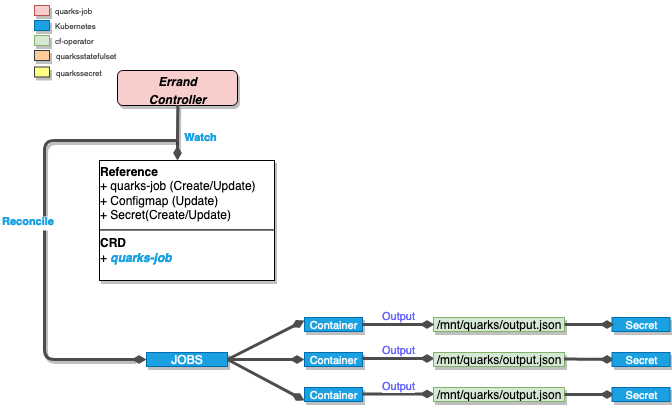

The diagram above was exported from draw.io. Its source (the exported page's mxGraphModel, read from the mxfile embedded in the PNG):
<mxGraphModel dx="1186" dy="756" grid="1" gridSize="10" guides="1" tooltips="1" connect="1" arrows="1" fold="1" page="1" pageScale="1" pageWidth="850" pageHeight="1100" math="0" shadow="0">
  <root>
    <mxCell id="0" />
    <mxCell id="1" parent="0" />
    <mxCell id="IsYFanvILB_t-AId3I1E-2" value="&lt;p style=&quot;margin: 4px 0px 0px&quot;&gt;&lt;i&gt;&lt;b&gt;Errand&lt;br&gt;&lt;/b&gt;&lt;/i&gt;&lt;/p&gt;&lt;p style=&quot;margin: 4px 0px 0px&quot; align=&quot;center&quot;&gt;&lt;i&gt;&lt;b&gt;Controller&lt;br&gt;&lt;/b&gt;&lt;/i&gt;&lt;/p&gt;&lt;div&gt;&lt;br&gt;&lt;/div&gt;" style="verticalAlign=top;align=center;overflow=fill;fontSize=12;fontFamily=Helvetica;html=1;shadow=1;rounded=1;gradientDirection=south;fillColor=#F8CECC;" vertex="1" parent="1">
      <mxGeometry x="573" y="150" width="120" height="35" as="geometry" />
    </mxCell>
    <mxCell id="IsYFanvILB_t-AId3I1E-7" value="Watch" style="endArrow=none;endSize=16;endFill=0;shadow=0;edgeStyle=elbowEdgeStyle;elbow=vertical;yellow;strokeColor=#4D4D4D;rounded=1;strokeWidth=3;comic=0;jumpSize=0;fontStyle=1;fontColor=#1BA1E2;labelPosition=right;verticalLabelPosition=middle;align=left;verticalAlign=middle;startArrow=diamondThin;startFill=1;entryX=0.5;entryY=1;entryDx=0;entryDy=0;" edge="1" parent="1">
      <mxGeometry x="227.5" y="-70" as="geometry">
        <mxPoint x="633" y="240" as="sourcePoint" />
        <mxPoint x="633.3333333333335" y="184.66666666666674" as="targetPoint" />
        <Array as="points" />
        <mxPoint x="5" y="5" as="offset" />
      </mxGeometry>
    </mxCell>
    <mxCell id="IsYFanvILB_t-AId3I1E-8" value="Reconcile" style="endArrow=none;endSize=16;endFill=0;shadow=0;edgeStyle=elbowEdgeStyle;yellow;strokeColor=#4D4D4D;strokeWidth=3;comic=0;jumpSize=0;rounded=1;fontColor=#1BA1E2;labelBackgroundColor=#ffffff;fontStyle=1;labelPosition=right;verticalLabelPosition=middle;align=left;verticalAlign=middle;horizontal=1;startArrow=diamondThin;startFill=1;exitX=0;exitY=0.5;exitDx=0;exitDy=0;" edge="1" parent="1" source="IsYFanvILB_t-AId3I1E-12">
      <mxGeometry as="geometry">
        <mxPoint x="590" y="420" as="sourcePoint" />
        <mxPoint x="632" y="220" as="targetPoint" />
        <mxPoint x="-161" y="-28" as="offset" />
        <Array as="points">
          <mxPoint x="500" y="310" />
          <mxPoint x="410" y="280" />
          <mxPoint x="202" y="482" />
        </Array>
      </mxGeometry>
    </mxCell>
    <mxCell id="IsYFanvILB_t-AId3I1E-9" value="&lt;p style=&quot;margin: 4px 0px 0px&quot;&gt;&lt;b&gt;Reference&lt;/b&gt;&lt;/p&gt;&lt;div&gt;+ quarks-job (Create/Update)&lt;/div&gt;&lt;div&gt;+ Configmap (Update)&lt;br&gt;&lt;/div&gt;&lt;div&gt;+ Secret(Create/Update)&lt;br&gt;&lt;/div&gt;&lt;div&gt;&lt;hr&gt;&lt;b&gt;CRD&lt;/b&gt;&lt;/div&gt;&lt;div&gt;+ &lt;font color=&quot;#1BA1E2&quot;&gt;&lt;i&gt;&lt;b&gt;quarks-job&lt;/b&gt;&lt;/i&gt;&lt;/font&gt;&lt;/div&gt;" style="verticalAlign=bottom;align=left;overflow=fill;fontSize=12;fontFamily=Helvetica;html=1;shadow=1;rounded=0;gradientDirection=north;comic=0;glass=0;horizontal=1;" vertex="1" parent="1">
      <mxGeometry x="555" y="240" width="175" height="120" as="geometry" />
    </mxCell>
    <mxCell id="IsYFanvILB_t-AId3I1E-12" value="JOBS" style="verticalAlign=bottom;align=center;overflow=fill;fontSize=12;fontFamily=Helvetica;html=1;shadow=1;rounded=0;gradientDirection=north;fillColor=#1ba1e2;strokeColor=#006EAF;comic=0;glass=0;horizontal=1;fontColor=#ffffff;" vertex="1" parent="1">
      <mxGeometry x="602" y="432" width="81" height="14" as="geometry" />
    </mxCell>
    <mxCell id="IsYFanvILB_t-AId3I1E-13" value="" style="endArrow=diamondThin;html=1;shadow=0;labelBackgroundColor=none;strokeColor=#4D4D4D;strokeWidth=3;fontSize=9;fontColor=#4D4D4D;align=center;endFill=1;exitX=1;exitY=0.5;exitDx=0;exitDy=0;" edge="1" parent="1" source="IsYFanvILB_t-AId3I1E-12">
      <mxGeometry width="50" height="50" relative="1" as="geometry">
        <mxPoint x="683" y="420" as="sourcePoint" />
        <mxPoint x="760" y="439" as="targetPoint" />
      </mxGeometry>
    </mxCell>
    <mxCell id="IsYFanvILB_t-AId3I1E-14" value="&lt;div align=&quot;center&quot;&gt;&lt;font style=&quot;font-size: 11px&quot;&gt;Secret&lt;/font&gt;&lt;/div&gt;" style="verticalAlign=bottom;align=center;overflow=fill;fontSize=12;fontFamily=Helvetica;html=1;shadow=1;rounded=0;gradientDirection=north;fillColor=#1ba1e2;strokeColor=#006EAF;comic=0;glass=0;horizontal=1;fontColor=#ffffff;" vertex="1" parent="1">
      <mxGeometry x="1067.5" y="397" width="58" height="14" as="geometry" />
    </mxCell>
    <mxCell id="IsYFanvILB_t-AId3I1E-15" value="" style="endArrow=diamondThin;html=1;shadow=0;labelBackgroundColor=none;strokeColor=#4D4D4D;strokeWidth=3;fontSize=9;fontColor=#4D4D4D;align=center;endFill=1;exitX=1;exitY=0.5;exitDx=0;exitDy=0;" edge="1" parent="1" source="IsYFanvILB_t-AId3I1E-12">
      <mxGeometry width="50" height="50" relative="1" as="geometry">
        <mxPoint x="683" y="430" as="sourcePoint" />
        <mxPoint x="760" y="480" as="targetPoint" />
      </mxGeometry>
    </mxCell>
    <mxCell id="IsYFanvILB_t-AId3I1E-16" value="" style="endArrow=diamondThin;html=1;shadow=0;labelBackgroundColor=none;strokeColor=#4D4D4D;strokeWidth=3;fontSize=9;fontColor=#4D4D4D;align=center;endFill=1;exitX=1;exitY=0.5;exitDx=0;exitDy=0;" edge="1" parent="1" source="IsYFanvILB_t-AId3I1E-12">
      <mxGeometry width="50" height="50" relative="1" as="geometry">
        <mxPoint x="703" y="437" as="sourcePoint" />
        <mxPoint x="760" y="400" as="targetPoint" />
      </mxGeometry>
    </mxCell>
    <mxCell id="IsYFanvILB_t-AId3I1E-17" value="/mnt/quarks/output.json" style="verticalAlign=bottom;align=center;overflow=fill;fontSize=12;fontFamily=Helvetica;html=1;shadow=1;rounded=0;gradientDirection=north;fillColor=#d5e8d4;strokeColor=#82b366;comic=0;glass=0;horizontal=1;" vertex="1" parent="1">
      <mxGeometry x="889" y="397" width="131" height="14" as="geometry" />
    </mxCell>
    <mxCell id="IsYFanvILB_t-AId3I1E-18" value="&lt;div align=&quot;center&quot;&gt;&lt;font style=&quot;font-size: 11px&quot;&gt;Container&lt;/font&gt;&lt;/div&gt;&lt;div align=&quot;center&quot;&gt;&lt;font style=&quot;font-size: 11px&quot;&gt;&lt;br&gt;&lt;/font&gt;&lt;/div&gt;&lt;div align=&quot;center&quot;&gt;&lt;font style=&quot;font-size: 11px&quot;&gt;&lt;br&gt;&lt;/font&gt;&lt;/div&gt;" style="verticalAlign=bottom;align=center;overflow=fill;fontSize=12;fontFamily=Helvetica;html=1;shadow=1;rounded=0;gradientDirection=north;fillColor=#1ba1e2;strokeColor=#006EAF;comic=0;glass=0;horizontal=1;fontColor=#ffffff;" vertex="1" parent="1">
      <mxGeometry x="760" y="397" width="58" height="14" as="geometry" />
    </mxCell>
    <mxCell id="IsYFanvILB_t-AId3I1E-19" value="&lt;div align=&quot;center&quot;&gt;&lt;font style=&quot;font-size: 11px&quot;&gt;Container&lt;/font&gt;&lt;/div&gt;&lt;div align=&quot;center&quot;&gt;&lt;font style=&quot;font-size: 11px&quot;&gt;&lt;br&gt;&lt;/font&gt;&lt;/div&gt;&lt;div align=&quot;center&quot;&gt;&lt;font style=&quot;font-size: 11px&quot;&gt;&lt;br&gt;&lt;/font&gt;&lt;/div&gt;" style="verticalAlign=bottom;align=center;overflow=fill;fontSize=12;fontFamily=Helvetica;html=1;shadow=1;rounded=0;gradientDirection=north;fillColor=#1ba1e2;strokeColor=#006EAF;comic=0;glass=0;horizontal=1;fontColor=#ffffff;" vertex="1" parent="1">
      <mxGeometry x="760" y="432" width="58" height="14" as="geometry" />
    </mxCell>
    <mxCell id="IsYFanvILB_t-AId3I1E-20" value="&lt;div align=&quot;center&quot;&gt;&lt;font style=&quot;font-size: 11px&quot;&gt;Container&lt;/font&gt;&lt;/div&gt;&lt;div align=&quot;center&quot;&gt;&lt;font style=&quot;font-size: 11px&quot;&gt;&lt;br&gt;&lt;/font&gt;&lt;/div&gt;&lt;div align=&quot;center&quot;&gt;&lt;font style=&quot;font-size: 11px&quot;&gt;&lt;br&gt;&lt;/font&gt;&lt;/div&gt;" style="verticalAlign=bottom;align=center;overflow=fill;fontSize=12;fontFamily=Helvetica;html=1;shadow=1;rounded=0;gradientDirection=north;fillColor=#1ba1e2;strokeColor=#006EAF;comic=0;glass=0;horizontal=1;fontColor=#ffffff;" vertex="1" parent="1">
      <mxGeometry x="760" y="467" width="58" height="14" as="geometry" />
    </mxCell>
    <mxCell id="IsYFanvILB_t-AId3I1E-21" value="Output" style="endArrow=diamondThin;html=1;shadow=0;labelBackgroundColor=#ffffff;strokeColor=#4D4D4D;strokeWidth=3;fontSize=11;fontColor=#6666FF;align=center;endFill=1;exitX=1;exitY=0.5;exitDx=0;exitDy=0;labelPosition=center;verticalLabelPosition=top;verticalAlign=bottom;" edge="1" parent="1" source="IsYFanvILB_t-AId3I1E-18">
      <mxGeometry width="50" height="50" relative="1" as="geometry">
        <mxPoint x="693" y="449" as="sourcePoint" />
        <mxPoint x="890" y="404" as="targetPoint" />
      </mxGeometry>
    </mxCell>
    <mxCell id="IsYFanvILB_t-AId3I1E-22" value="Output" style="endArrow=diamondThin;html=1;shadow=0;labelBackgroundColor=#ffffff;strokeColor=#4D4D4D;strokeWidth=3;fontSize=11;fontColor=#6666FF;align=center;endFill=1;exitX=1;exitY=0.5;exitDx=0;exitDy=0;labelPosition=center;verticalLabelPosition=top;verticalAlign=bottom;" edge="1" parent="1">
      <mxGeometry width="50" height="50" relative="1" as="geometry">
        <mxPoint x="818" y="438" as="sourcePoint" />
        <mxPoint x="890" y="438" as="targetPoint" />
        <Array as="points">
          <mxPoint x="850" y="438" />
        </Array>
      </mxGeometry>
    </mxCell>
    <mxCell id="IsYFanvILB_t-AId3I1E-23" value="Output" style="endArrow=diamondThin;html=1;shadow=0;labelBackgroundColor=#ffffff;strokeColor=#4D4D4D;strokeWidth=3;fontSize=11;fontColor=#6666FF;align=center;endFill=1;exitX=1;exitY=0.5;exitDx=0;exitDy=0;labelPosition=center;verticalLabelPosition=top;verticalAlign=bottom;" edge="1" parent="1">
      <mxGeometry width="50" height="50" relative="1" as="geometry">
        <mxPoint x="818" y="473.5" as="sourcePoint" />
        <mxPoint x="890" y="473.5" as="targetPoint" />
      </mxGeometry>
    </mxCell>
    <mxCell id="IsYFanvILB_t-AId3I1E-24" value="/mnt/quarks/output.json" style="verticalAlign=bottom;align=center;overflow=fill;fontSize=12;fontFamily=Helvetica;html=1;shadow=1;rounded=0;gradientDirection=north;fillColor=#d5e8d4;strokeColor=#82b366;comic=0;glass=0;horizontal=1;" vertex="1" parent="1">
      <mxGeometry x="889" y="432" width="131" height="14" as="geometry" />
    </mxCell>
    <mxCell id="IsYFanvILB_t-AId3I1E-25" value="/mnt/quarks/output.json" style="verticalAlign=bottom;align=center;overflow=fill;fontSize=12;fontFamily=Helvetica;html=1;shadow=1;rounded=0;gradientDirection=north;fillColor=#d5e8d4;strokeColor=#82b366;comic=0;glass=0;horizontal=1;" vertex="1" parent="1">
      <mxGeometry x="889" y="467" width="131" height="14" as="geometry" />
    </mxCell>
    <mxCell id="IsYFanvILB_t-AId3I1E-26" value="" style="endArrow=diamondThin;html=1;shadow=0;labelBackgroundColor=none;strokeColor=#4D4D4D;strokeWidth=3;fontSize=9;fontColor=#4D4D4D;align=center;endFill=1;exitX=1;exitY=0.5;exitDx=0;exitDy=0;" edge="1" parent="1">
      <mxGeometry width="50" height="50" relative="1" as="geometry">
        <mxPoint x="1020" y="404" as="sourcePoint" />
        <mxPoint x="1070" y="404" as="targetPoint" />
      </mxGeometry>
    </mxCell>
    <mxCell id="IsYFanvILB_t-AId3I1E-27" value="" style="endArrow=diamondThin;html=1;shadow=0;labelBackgroundColor=none;strokeColor=#4D4D4D;strokeWidth=3;fontSize=9;fontColor=#4D4D4D;align=center;endFill=1;exitX=1;exitY=0.5;exitDx=0;exitDy=0;" edge="1" parent="1">
      <mxGeometry width="50" height="50" relative="1" as="geometry">
        <mxPoint x="1019.5" y="438.5" as="sourcePoint" />
        <mxPoint x="1070" y="439" as="targetPoint" />
      </mxGeometry>
    </mxCell>
    <mxCell id="IsYFanvILB_t-AId3I1E-28" value="" style="endArrow=diamondThin;html=1;shadow=0;labelBackgroundColor=none;strokeColor=#4D4D4D;strokeWidth=3;fontSize=9;fontColor=#4D4D4D;align=center;endFill=1;exitX=1;exitY=0.5;exitDx=0;exitDy=0;" edge="1" parent="1">
      <mxGeometry width="50" height="50" relative="1" as="geometry">
        <mxPoint x="1020" y="474" as="sourcePoint" />
        <mxPoint x="1070" y="474" as="targetPoint" />
      </mxGeometry>
    </mxCell>
    <mxCell id="IsYFanvILB_t-AId3I1E-29" value="&lt;div align=&quot;center&quot;&gt;&lt;font style=&quot;font-size: 11px&quot;&gt;Secret&lt;/font&gt;&lt;/div&gt;" style="verticalAlign=bottom;align=center;overflow=fill;fontSize=12;fontFamily=Helvetica;html=1;shadow=1;rounded=0;gradientDirection=north;fillColor=#1ba1e2;strokeColor=#006EAF;comic=0;glass=0;horizontal=1;fontColor=#ffffff;" vertex="1" parent="1">
      <mxGeometry x="1067.5" y="432" width="58" height="14" as="geometry" />
    </mxCell>
    <mxCell id="IsYFanvILB_t-AId3I1E-30" value="&lt;div align=&quot;center&quot;&gt;&lt;font style=&quot;font-size: 11px&quot;&gt;Secret&lt;/font&gt;&lt;/div&gt;" style="verticalAlign=bottom;align=center;overflow=fill;fontSize=12;fontFamily=Helvetica;html=1;shadow=1;rounded=0;gradientDirection=north;fillColor=#1ba1e2;strokeColor=#006EAF;comic=0;glass=0;horizontal=1;fontColor=#ffffff;" vertex="1" parent="1">
      <mxGeometry x="1067.5" y="467" width="58" height="14" as="geometry" />
    </mxCell>
    <mxCell id="IsYFanvILB_t-AId3I1E-31" value="" style="verticalAlign=bottom;align=center;overflow=fill;fontSize=12;fontFamily=Helvetica;html=1;shadow=1;rounded=0;gradientDirection=north;fillColor=#f8cecc;strokeColor=#b85450;comic=0;glass=0;horizontal=1;" vertex="1" parent="1">
      <mxGeometry x="490" y="85" width="15" height="10" as="geometry" />
    </mxCell>
    <mxCell id="IsYFanvILB_t-AId3I1E-32" value="&lt;div align=&quot;center&quot;&gt;&lt;br&gt;&lt;/div&gt;" style="verticalAlign=bottom;align=center;overflow=fill;fontSize=12;fontFamily=Helvetica;html=1;shadow=1;rounded=0;gradientDirection=north;fillColor=#1ba1e2;strokeColor=#006EAF;comic=0;glass=0;horizontal=1;fontColor=#ffffff;" vertex="1" parent="1">
      <mxGeometry x="490" y="100" width="15" height="10" as="geometry" />
    </mxCell>
    <mxCell id="IsYFanvILB_t-AId3I1E-33" value="" style="verticalAlign=bottom;align=center;overflow=fill;fontSize=12;fontFamily=Helvetica;html=1;shadow=1;rounded=0;gradientDirection=north;fillColor=#d5e8d4;strokeColor=#82b366;comic=0;glass=0;horizontal=1;" vertex="1" parent="1">
      <mxGeometry x="490" y="115" width="15" height="10" as="geometry" />
    </mxCell>
    <mxCell id="IsYFanvILB_t-AId3I1E-34" value="" style="verticalAlign=bottom;align=center;overflow=fill;fontSize=12;fontFamily=Helvetica;html=1;shadow=1;rounded=0;gradientDirection=north;comic=0;glass=0;horizontal=1;fillColor=#ffcc99;strokeColor=#36393d;" vertex="1" parent="1">
      <mxGeometry x="490" y="130" width="15" height="10" as="geometry" />
    </mxCell>
    <mxCell id="IsYFanvILB_t-AId3I1E-35" value="&lt;font style=&quot;font-size: 8px&quot; color=&quot;#4D4D4D&quot;&gt;quarks-job&lt;br&gt;&lt;/font&gt;" style="text;html=1;resizable=0;points=[];autosize=1;align=left;verticalAlign=top;spacingTop=-4;fontColor=#1BA1E2;" vertex="1" parent="1">
      <mxGeometry x="509" y="80" width="50" height="20" as="geometry" />
    </mxCell>
    <mxCell id="IsYFanvILB_t-AId3I1E-36" value="&lt;font style=&quot;font-size: 8px&quot; color=&quot;#4D4D4D&quot;&gt;Kubernetes&lt;/font&gt;" style="text;html=1;resizable=0;points=[];autosize=1;align=left;verticalAlign=top;spacingTop=-4;fontColor=#1BA1E2;" vertex="1" parent="1">
      <mxGeometry x="509" y="95" width="60" height="20" as="geometry" />
    </mxCell>
    <mxCell id="IsYFanvILB_t-AId3I1E-37" value="&lt;font style=&quot;font-size: 8px&quot; color=&quot;#4D4D4D&quot;&gt;cf-operator&lt;/font&gt;" style="text;html=1;resizable=0;points=[];autosize=1;align=left;verticalAlign=top;spacingTop=-4;fontColor=#1BA1E2;" vertex="1" parent="1">
      <mxGeometry x="509" y="110" width="50" height="20" as="geometry" />
    </mxCell>
    <mxCell id="IsYFanvILB_t-AId3I1E-38" value="" style="verticalAlign=bottom;align=center;overflow=fill;fontSize=12;fontFamily=Helvetica;html=1;shadow=1;rounded=0;gradientDirection=north;comic=0;glass=0;horizontal=1;fillColor=#ffff88;strokeColor=#36393d;" vertex="1" parent="1">
      <mxGeometry x="490" y="146.5" width="15" height="10" as="geometry" />
    </mxCell>
    <mxCell id="IsYFanvILB_t-AId3I1E-39" value="&lt;font style=&quot;font-size: 8px&quot; color=&quot;#4D4D4D&quot;&gt;quarkssecret&lt;br&gt;&lt;/font&gt;" style="text;html=1;resizable=0;points=[];autosize=1;align=left;verticalAlign=top;spacingTop=-4;fontColor=#1BA1E2;" vertex="1" parent="1">
      <mxGeometry x="510" y="141.5" width="60" height="20" as="geometry" />
    </mxCell>
    <mxCell id="IsYFanvILB_t-AId3I1E-40" value="&lt;font style=&quot;font-size: 8px&quot; color=&quot;#4D4D4D&quot;&gt;quarksstatefulset&lt;br&gt;&lt;/font&gt;" style="text;html=1;resizable=0;points=[];autosize=1;align=left;verticalAlign=top;spacingTop=-4;fontColor=#1BA1E2;" vertex="1" parent="1">
      <mxGeometry x="510" y="125" width="80" height="20" as="geometry" />
    </mxCell>
  </root>
</mxGraphModel>